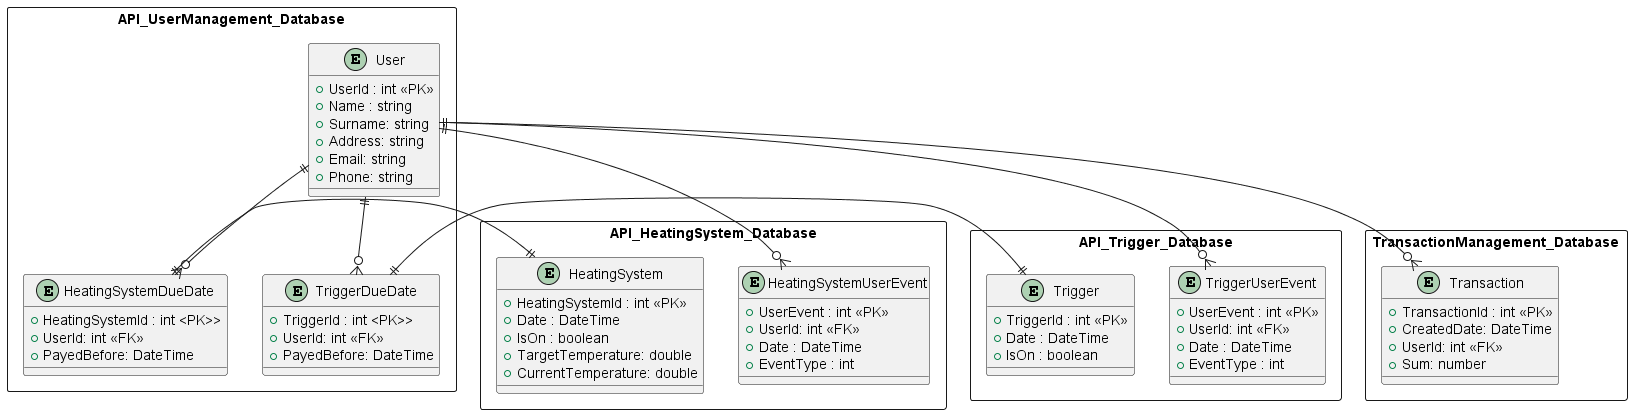

The diagram above was rendered by PlantUML. Its source (embedded in the PNG):
@startuml

rectangle API_UserManagement_Database {
    entity "User" {
    + UserId : int <<PK>>
    + Name : string
    + Surname: string
    + Address: string
    + Email: string
    + Phone: string
    }

    entity "HeatingSystemDueDate" {
        + HeatingSystemId : int <PK>>
        + UserId: int <<FK>>
        + PayedBefore: DateTime
    }

        entity "TriggerDueDate" {
        + TriggerId : int <PK>>
        + UserId: int <<FK>>
        + PayedBefore: DateTime
    }
} 

rectangle API_HeatingSystem_Database {
    entity "HeatingSystemUserEvent" {
    + UserEvent : int <<PK>>
    + UserId: int <<FK>>
    + Date : DateTime
    + EventType : int
    }

    entity "HeatingSystem" {
    + HeatingSystemId : int <<PK>>
    + Date : DateTime  
    + IsOn : boolean
    + TargetTemperature: double
    + CurrentTemperature: double
    }
} 

rectangle API_Trigger_Database {
    entity "TriggerUserEvent" {
    + UserEvent : int <<PK>>
    + UserId: int <<FK>>
    + Date : DateTime
    + EventType : int
    }

    entity "Trigger" {
    + TriggerId : int <<PK>>
    + Date : DateTime  
    + IsOn : boolean
    }
} 

rectangle TransactionManagement_Database {
    entity "Transaction" {
    + TransactionId : int <<PK>>
    + CreatedDate: DateTime
    + UserId: int <<FK>>
    + Sum: number
    }
}

User ||--o{ HeatingSystemUserEvent
User ||--o{ TriggerUserEvent
User ||--o{ HeatingSystemDueDate
User ||--o{ TriggerDueDate
User ||--o{ Transaction
HeatingSystem ||--|| HeatingSystemDueDate
Trigger ||--|| TriggerDueDate


@enduml